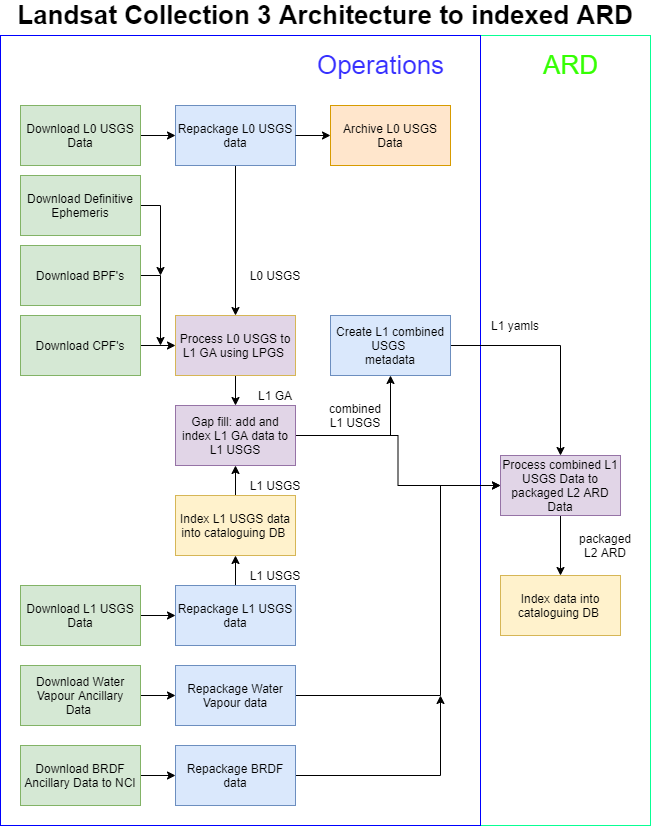

The diagram above was exported from draw.io. Its source (the exported page's mxGraphModel, read from the mxfile embedded in the PNG):
<mxGraphModel dx="1086" dy="1693" grid="1" gridSize="10" guides="1" tooltips="1" connect="1" arrows="1" fold="1" page="1" pageScale="1" pageWidth="1169" pageHeight="827" math="0" shadow="0">
  <root>
    <mxCell id="0" />
    <mxCell id="1" parent="0" />
    <mxCell id="JFfTzrk-7GzA0J_P_i5j-90" value="" style="rounded=0;whiteSpace=wrap;html=1;labelBackgroundColor=none;fontSize=26;strokeColor=#08FF94;" parent="1" vertex="1">
      <mxGeometry x="510" y="-250" width="170" height="790" as="geometry" />
    </mxCell>
    <mxCell id="JFfTzrk-7GzA0J_P_i5j-88" value="" style="rounded=0;whiteSpace=wrap;html=1;labelBackgroundColor=none;fontSize=26;strokeColor=#0000FF;" parent="1" vertex="1">
      <mxGeometry x="30" y="-250" width="480" height="790" as="geometry" />
    </mxCell>
    <mxCell id="JFfTzrk-7GzA0J_P_i5j-1" value="Landsat Collection 3 Architecture to indexed ARD" style="text;html=1;strokeColor=none;fillColor=none;align=center;verticalAlign=middle;whiteSpace=wrap;rounded=0;fontStyle=1;fontSize=26;" parent="1" vertex="1">
      <mxGeometry x="30" y="-280" width="650" height="20" as="geometry" />
    </mxCell>
    <mxCell id="1PRY0U88CtYkUTZWOUMD-23" style="edgeStyle=orthogonalEdgeStyle;rounded=0;orthogonalLoop=1;jettySize=auto;html=1;" parent="1" source="JFfTzrk-7GzA0J_P_i5j-2" target="JFfTzrk-7GzA0J_P_i5j-4" edge="1">
      <mxGeometry relative="1" as="geometry" />
    </mxCell>
    <mxCell id="JFfTzrk-7GzA0J_P_i5j-2" value="Download Water Vapour Ancillary Data&amp;nbsp;" style="rounded=0;whiteSpace=wrap;html=1;fillColor=#d5e8d4;strokeColor=#82b366;" parent="1" vertex="1">
      <mxGeometry x="50" y="380" width="120" height="60" as="geometry" />
    </mxCell>
    <mxCell id="9Vwv3Lrl26rNNhH8K0VH-13" style="edgeStyle=orthogonalEdgeStyle;rounded=0;orthogonalLoop=1;jettySize=auto;html=1;" edge="1" parent="1" source="JFfTzrk-7GzA0J_P_i5j-4" target="1PRY0U88CtYkUTZWOUMD-13">
      <mxGeometry relative="1" as="geometry">
        <Array as="points">
          <mxPoint x="470" y="410" />
          <mxPoint x="470" y="200" />
        </Array>
      </mxGeometry>
    </mxCell>
    <mxCell id="JFfTzrk-7GzA0J_P_i5j-4" value="Repackage Water Vapour data" style="rounded=0;whiteSpace=wrap;html=1;fillColor=#dae8fc;strokeColor=#6c8ebf;" parent="1" vertex="1">
      <mxGeometry x="205" y="380" width="120" height="60" as="geometry" />
    </mxCell>
    <mxCell id="1PRY0U88CtYkUTZWOUMD-17" value="Index data into cataloguing DB&amp;nbsp;" style="rounded=0;whiteSpace=wrap;html=1;fillColor=#fff2cc;strokeColor=#d6b656;" parent="1" vertex="1">
      <mxGeometry x="530" y="290" width="120" height="60" as="geometry" />
    </mxCell>
    <mxCell id="1PRY0U88CtYkUTZWOUMD-20" style="edgeStyle=orthogonalEdgeStyle;rounded=0;orthogonalLoop=1;jettySize=auto;html=1;" parent="1" source="JFfTzrk-7GzA0J_P_i5j-17" target="JFfTzrk-7GzA0J_P_i5j-21" edge="1">
      <mxGeometry relative="1" as="geometry" />
    </mxCell>
    <mxCell id="JFfTzrk-7GzA0J_P_i5j-17" value="Download BRDF Ancillary Data to NCI" style="rounded=0;whiteSpace=wrap;html=1;fillColor=#d5e8d4;strokeColor=#82b366;" parent="1" vertex="1">
      <mxGeometry x="50" y="460" width="120" height="60" as="geometry" />
    </mxCell>
    <mxCell id="9Vwv3Lrl26rNNhH8K0VH-23" style="edgeStyle=orthogonalEdgeStyle;rounded=0;orthogonalLoop=1;jettySize=auto;html=1;" edge="1" parent="1" source="JFfTzrk-7GzA0J_P_i5j-21">
      <mxGeometry relative="1" as="geometry">
        <mxPoint x="470" y="410" as="targetPoint" />
      </mxGeometry>
    </mxCell>
    <mxCell id="JFfTzrk-7GzA0J_P_i5j-21" value="Repackage BRDF data" style="rounded=0;whiteSpace=wrap;html=1;fillColor=#dae8fc;strokeColor=#6c8ebf;" parent="1" vertex="1">
      <mxGeometry x="205" y="460" width="120" height="60" as="geometry" />
    </mxCell>
    <mxCell id="1PRY0U88CtYkUTZWOUMD-31" style="edgeStyle=orthogonalEdgeStyle;rounded=0;orthogonalLoop=1;jettySize=auto;html=1;" parent="1" source="JFfTzrk-7GzA0J_P_i5j-33" target="1PRY0U88CtYkUTZWOUMD-14" edge="1">
      <mxGeometry relative="1" as="geometry" />
    </mxCell>
    <mxCell id="9Vwv3Lrl26rNNhH8K0VH-12" style="edgeStyle=orthogonalEdgeStyle;rounded=0;orthogonalLoop=1;jettySize=auto;html=1;" edge="1" parent="1" source="JFfTzrk-7GzA0J_P_i5j-33" target="1PRY0U88CtYkUTZWOUMD-13">
      <mxGeometry relative="1" as="geometry" />
    </mxCell>
    <mxCell id="JFfTzrk-7GzA0J_P_i5j-33" value="&lt;span id=&quot;docs-internal-guid-347685b5-7fff-a14c-e350-477d4d46355e&quot;&gt;&lt;span style=&quot;background-color: transparent ; vertical-align: baseline&quot;&gt;&lt;font style=&quot;font-size: 12px&quot;&gt;Gap fill: add and index L1 GA data to L1 USGS&lt;/font&gt;&lt;/span&gt;&lt;/span&gt;" style="rounded=0;whiteSpace=wrap;html=1;fillColor=#e1d5e7;strokeColor=#9673a6;" parent="1" vertex="1">
      <mxGeometry x="205" y="120" width="120" height="60" as="geometry" />
    </mxCell>
    <mxCell id="JFfTzrk-7GzA0J_P_i5j-76" value="Archive L0 USGS Data" style="rounded=0;whiteSpace=wrap;html=1;fillColor=#ffe6cc;strokeColor=#d79b00;" parent="1" vertex="1">
      <mxGeometry x="360" y="-180" width="120" height="60" as="geometry" />
    </mxCell>
    <mxCell id="JFfTzrk-7GzA0J_P_i5j-89" value="&lt;font color=&quot;#3730ff&quot;&gt;Operations&lt;/font&gt;" style="text;html=1;align=center;verticalAlign=middle;resizable=0;points=[];autosize=1;fontSize=26;fontStyle=0" parent="1" vertex="1">
      <mxGeometry x="340" y="-240" width="140" height="40" as="geometry" />
    </mxCell>
    <mxCell id="JFfTzrk-7GzA0J_P_i5j-91" value="&lt;font&gt;ARD&lt;/font&gt;" style="text;html=1;align=center;verticalAlign=middle;resizable=0;points=[];autosize=1;fontSize=26;fontStyle=0;fontColor=#35FF03;" parent="1" vertex="1">
      <mxGeometry x="565" y="-240" width="70" height="40" as="geometry" />
    </mxCell>
    <mxCell id="9Vwv3Lrl26rNNhH8K0VH-24" style="edgeStyle=orthogonalEdgeStyle;rounded=0;orthogonalLoop=1;jettySize=auto;html=1;" edge="1" parent="1" source="JFfTzrk-7GzA0J_P_i5j-106" target="JFfTzrk-7GzA0J_P_i5j-108">
      <mxGeometry relative="1" as="geometry" />
    </mxCell>
    <mxCell id="JFfTzrk-7GzA0J_P_i5j-106" value="Download L0 USGS Data" style="rounded=0;whiteSpace=wrap;html=1;fillColor=#d5e8d4;strokeColor=#82b366;" parent="1" vertex="1">
      <mxGeometry x="50" y="-180" width="120" height="60" as="geometry" />
    </mxCell>
    <mxCell id="1PRY0U88CtYkUTZWOUMD-27" style="edgeStyle=orthogonalEdgeStyle;rounded=0;orthogonalLoop=1;jettySize=auto;html=1;" parent="1" source="JFfTzrk-7GzA0J_P_i5j-108" target="JFfTzrk-7GzA0J_P_i5j-110" edge="1">
      <mxGeometry relative="1" as="geometry" />
    </mxCell>
    <mxCell id="JFfTzrk-7GzA0J_P_i5j-108" value="Repackage L0 USGS data" style="rounded=0;whiteSpace=wrap;html=1;fillColor=#dae8fc;strokeColor=#6c8ebf;" parent="1" vertex="1">
      <mxGeometry x="205" y="-180" width="120" height="60" as="geometry" />
    </mxCell>
    <mxCell id="1PRY0U88CtYkUTZWOUMD-28" style="edgeStyle=orthogonalEdgeStyle;rounded=0;orthogonalLoop=1;jettySize=auto;html=1;" parent="1" source="JFfTzrk-7GzA0J_P_i5j-110" target="JFfTzrk-7GzA0J_P_i5j-33" edge="1">
      <mxGeometry relative="1" as="geometry" />
    </mxCell>
    <mxCell id="JFfTzrk-7GzA0J_P_i5j-110" value="&lt;span id=&quot;docs-internal-guid-3314e49b-7fff-0ffe-2a96-ce71aa8f381f&quot;&gt;&lt;span style=&quot;background-color: transparent ; vertical-align: baseline&quot;&gt;&lt;font style=&quot;font-size: 12px&quot;&gt;Process L0 USGS to L1 GA using LPGS&amp;nbsp;&lt;/font&gt;&lt;/span&gt;&lt;/span&gt;" style="rounded=0;whiteSpace=wrap;html=1;fillColor=#e1d5e7;strokeColor=#d6b656;" parent="1" vertex="1">
      <mxGeometry x="205" y="30" width="120" height="60" as="geometry" />
    </mxCell>
    <mxCell id="1PRY0U88CtYkUTZWOUMD-6" value="" style="endArrow=classic;html=1;exitX=1;exitY=0.5;exitDx=0;exitDy=0;entryX=0;entryY=0.5;entryDx=0;entryDy=0;" parent="1" source="JFfTzrk-7GzA0J_P_i5j-108" target="JFfTzrk-7GzA0J_P_i5j-76" edge="1">
      <mxGeometry width="50" height="50" relative="1" as="geometry">
        <mxPoint x="269.5" y="-180" as="sourcePoint" />
        <mxPoint x="269.5" y="-220" as="targetPoint" />
      </mxGeometry>
    </mxCell>
    <mxCell id="1PRY0U88CtYkUTZWOUMD-24" style="edgeStyle=orthogonalEdgeStyle;rounded=0;orthogonalLoop=1;jettySize=auto;html=1;" parent="1" source="1PRY0U88CtYkUTZWOUMD-8" target="1PRY0U88CtYkUTZWOUMD-10" edge="1">
      <mxGeometry relative="1" as="geometry" />
    </mxCell>
    <mxCell id="1PRY0U88CtYkUTZWOUMD-8" value="Download L1 USGS Data" style="rounded=0;whiteSpace=wrap;html=1;fillColor=#d5e8d4;strokeColor=#82b366;" parent="1" vertex="1">
      <mxGeometry x="50" y="300" width="120" height="60" as="geometry" />
    </mxCell>
    <mxCell id="9Vwv3Lrl26rNNhH8K0VH-2" style="edgeStyle=orthogonalEdgeStyle;rounded=0;orthogonalLoop=1;jettySize=auto;html=1;entryX=0.5;entryY=1;entryDx=0;entryDy=0;" edge="1" parent="1" source="1PRY0U88CtYkUTZWOUMD-10" target="9Vwv3Lrl26rNNhH8K0VH-1">
      <mxGeometry relative="1" as="geometry" />
    </mxCell>
    <mxCell id="1PRY0U88CtYkUTZWOUMD-10" value="Repackage L1 USGS data" style="rounded=0;whiteSpace=wrap;html=1;fillColor=#dae8fc;strokeColor=#6c8ebf;" parent="1" vertex="1">
      <mxGeometry x="205" y="300" width="120" height="60" as="geometry" />
    </mxCell>
    <mxCell id="1PRY0U88CtYkUTZWOUMD-40" style="edgeStyle=orthogonalEdgeStyle;rounded=0;orthogonalLoop=1;jettySize=auto;html=1;" parent="1" source="1PRY0U88CtYkUTZWOUMD-13" target="1PRY0U88CtYkUTZWOUMD-17" edge="1">
      <mxGeometry relative="1" as="geometry" />
    </mxCell>
    <mxCell id="1PRY0U88CtYkUTZWOUMD-13" value="Process combined L1 USGS Data to packaged L2 ARD Data" style="rounded=0;whiteSpace=wrap;html=1;fillColor=#e1d5e7;strokeColor=#9673a6;" parent="1" vertex="1">
      <mxGeometry x="530" y="170" width="120" height="60" as="geometry" />
    </mxCell>
    <mxCell id="9Vwv3Lrl26rNNhH8K0VH-16" style="edgeStyle=orthogonalEdgeStyle;rounded=0;orthogonalLoop=1;jettySize=auto;html=1;" edge="1" parent="1" source="1PRY0U88CtYkUTZWOUMD-14" target="1PRY0U88CtYkUTZWOUMD-13">
      <mxGeometry relative="1" as="geometry" />
    </mxCell>
    <mxCell id="1PRY0U88CtYkUTZWOUMD-14" value="Create L1 combined USGS &lt;br&gt;metadata" style="rounded=0;whiteSpace=wrap;html=1;fillColor=#dae8fc;strokeColor=#6c8ebf;" parent="1" vertex="1">
      <mxGeometry x="360" y="30" width="120" height="60" as="geometry" />
    </mxCell>
    <mxCell id="9Vwv3Lrl26rNNhH8K0VH-11" style="edgeStyle=orthogonalEdgeStyle;rounded=0;orthogonalLoop=1;jettySize=auto;html=1;" edge="1" parent="1" source="9Vwv3Lrl26rNNhH8K0VH-1" target="JFfTzrk-7GzA0J_P_i5j-33">
      <mxGeometry relative="1" as="geometry" />
    </mxCell>
    <mxCell id="9Vwv3Lrl26rNNhH8K0VH-1" value="Index L1 USGS data into cataloguing DB&amp;nbsp;" style="rounded=0;whiteSpace=wrap;html=1;fillColor=#fff2cc;strokeColor=#d6b656;" vertex="1" parent="1">
      <mxGeometry x="205" y="210" width="120" height="60" as="geometry" />
    </mxCell>
    <mxCell id="9Vwv3Lrl26rNNhH8K0VH-22" style="edgeStyle=orthogonalEdgeStyle;rounded=0;orthogonalLoop=1;jettySize=auto;html=1;" edge="1" parent="1" source="9Vwv3Lrl26rNNhH8K0VH-7">
      <mxGeometry relative="1" as="geometry">
        <mxPoint x="190" y="60" as="targetPoint" />
      </mxGeometry>
    </mxCell>
    <mxCell id="9Vwv3Lrl26rNNhH8K0VH-7" value="Download BPF's" style="rounded=0;whiteSpace=wrap;html=1;fillColor=#d5e8d4;strokeColor=#82b366;" vertex="1" parent="1">
      <mxGeometry x="50" y="-40" width="120" height="60" as="geometry" />
    </mxCell>
    <mxCell id="9Vwv3Lrl26rNNhH8K0VH-17" style="edgeStyle=orthogonalEdgeStyle;rounded=0;orthogonalLoop=1;jettySize=auto;html=1;" edge="1" parent="1" source="9Vwv3Lrl26rNNhH8K0VH-8">
      <mxGeometry relative="1" as="geometry">
        <mxPoint x="190" y="-10" as="targetPoint" />
      </mxGeometry>
    </mxCell>
    <mxCell id="9Vwv3Lrl26rNNhH8K0VH-8" value="Download Definitive Ephemeris" style="rounded=0;whiteSpace=wrap;html=1;fillColor=#d5e8d4;strokeColor=#82b366;" vertex="1" parent="1">
      <mxGeometry x="50" y="-110" width="120" height="60" as="geometry" />
    </mxCell>
    <mxCell id="9Vwv3Lrl26rNNhH8K0VH-19" style="edgeStyle=orthogonalEdgeStyle;rounded=0;orthogonalLoop=1;jettySize=auto;html=1;" edge="1" parent="1" source="9Vwv3Lrl26rNNhH8K0VH-9" target="JFfTzrk-7GzA0J_P_i5j-110">
      <mxGeometry relative="1" as="geometry" />
    </mxCell>
    <mxCell id="9Vwv3Lrl26rNNhH8K0VH-9" value="Download CPF's" style="rounded=0;whiteSpace=wrap;html=1;fillColor=#d5e8d4;strokeColor=#82b366;" vertex="1" parent="1">
      <mxGeometry x="50" y="30" width="120" height="60" as="geometry" />
    </mxCell>
    <mxCell id="9Vwv3Lrl26rNNhH8K0VH-25" value="L1 USGS" style="text;html=1;strokeColor=none;fillColor=none;align=center;verticalAlign=middle;whiteSpace=wrap;rounded=0;" vertex="1" parent="1">
      <mxGeometry x="270" y="280" width="70" height="20" as="geometry" />
    </mxCell>
    <mxCell id="9Vwv3Lrl26rNNhH8K0VH-28" value="L1 USGS" style="text;html=1;strokeColor=none;fillColor=none;align=center;verticalAlign=middle;whiteSpace=wrap;rounded=0;" vertex="1" parent="1">
      <mxGeometry x="270" y="190" width="70" height="20" as="geometry" />
    </mxCell>
    <mxCell id="9Vwv3Lrl26rNNhH8K0VH-29" value="L1 GA" style="text;html=1;strokeColor=none;fillColor=none;align=center;verticalAlign=middle;whiteSpace=wrap;rounded=0;" vertex="1" parent="1">
      <mxGeometry x="270" y="100" width="70" height="20" as="geometry" />
    </mxCell>
    <mxCell id="9Vwv3Lrl26rNNhH8K0VH-31" value="combined L1 USGS" style="text;html=1;strokeColor=none;fillColor=none;align=center;verticalAlign=middle;whiteSpace=wrap;rounded=0;" vertex="1" parent="1">
      <mxGeometry x="350" y="120" width="70" height="20" as="geometry" />
    </mxCell>
    <mxCell id="9Vwv3Lrl26rNNhH8K0VH-32" value="L1 yamls" style="text;html=1;strokeColor=none;fillColor=none;align=center;verticalAlign=middle;whiteSpace=wrap;rounded=0;" vertex="1" parent="1">
      <mxGeometry x="510" y="30" width="70" height="20" as="geometry" />
    </mxCell>
    <mxCell id="9Vwv3Lrl26rNNhH8K0VH-33" value="packaged L2 ARD" style="text;html=1;strokeColor=none;fillColor=none;align=center;verticalAlign=middle;whiteSpace=wrap;rounded=0;" vertex="1" parent="1">
      <mxGeometry x="600" y="240" width="70" height="40" as="geometry" />
    </mxCell>
    <mxCell id="9Vwv3Lrl26rNNhH8K0VH-34" value="L0 USGS" style="text;html=1;strokeColor=none;fillColor=none;align=center;verticalAlign=middle;whiteSpace=wrap;rounded=0;" vertex="1" parent="1">
      <mxGeometry x="270" y="-20" width="70" height="20" as="geometry" />
    </mxCell>
  </root>
</mxGraphModel>